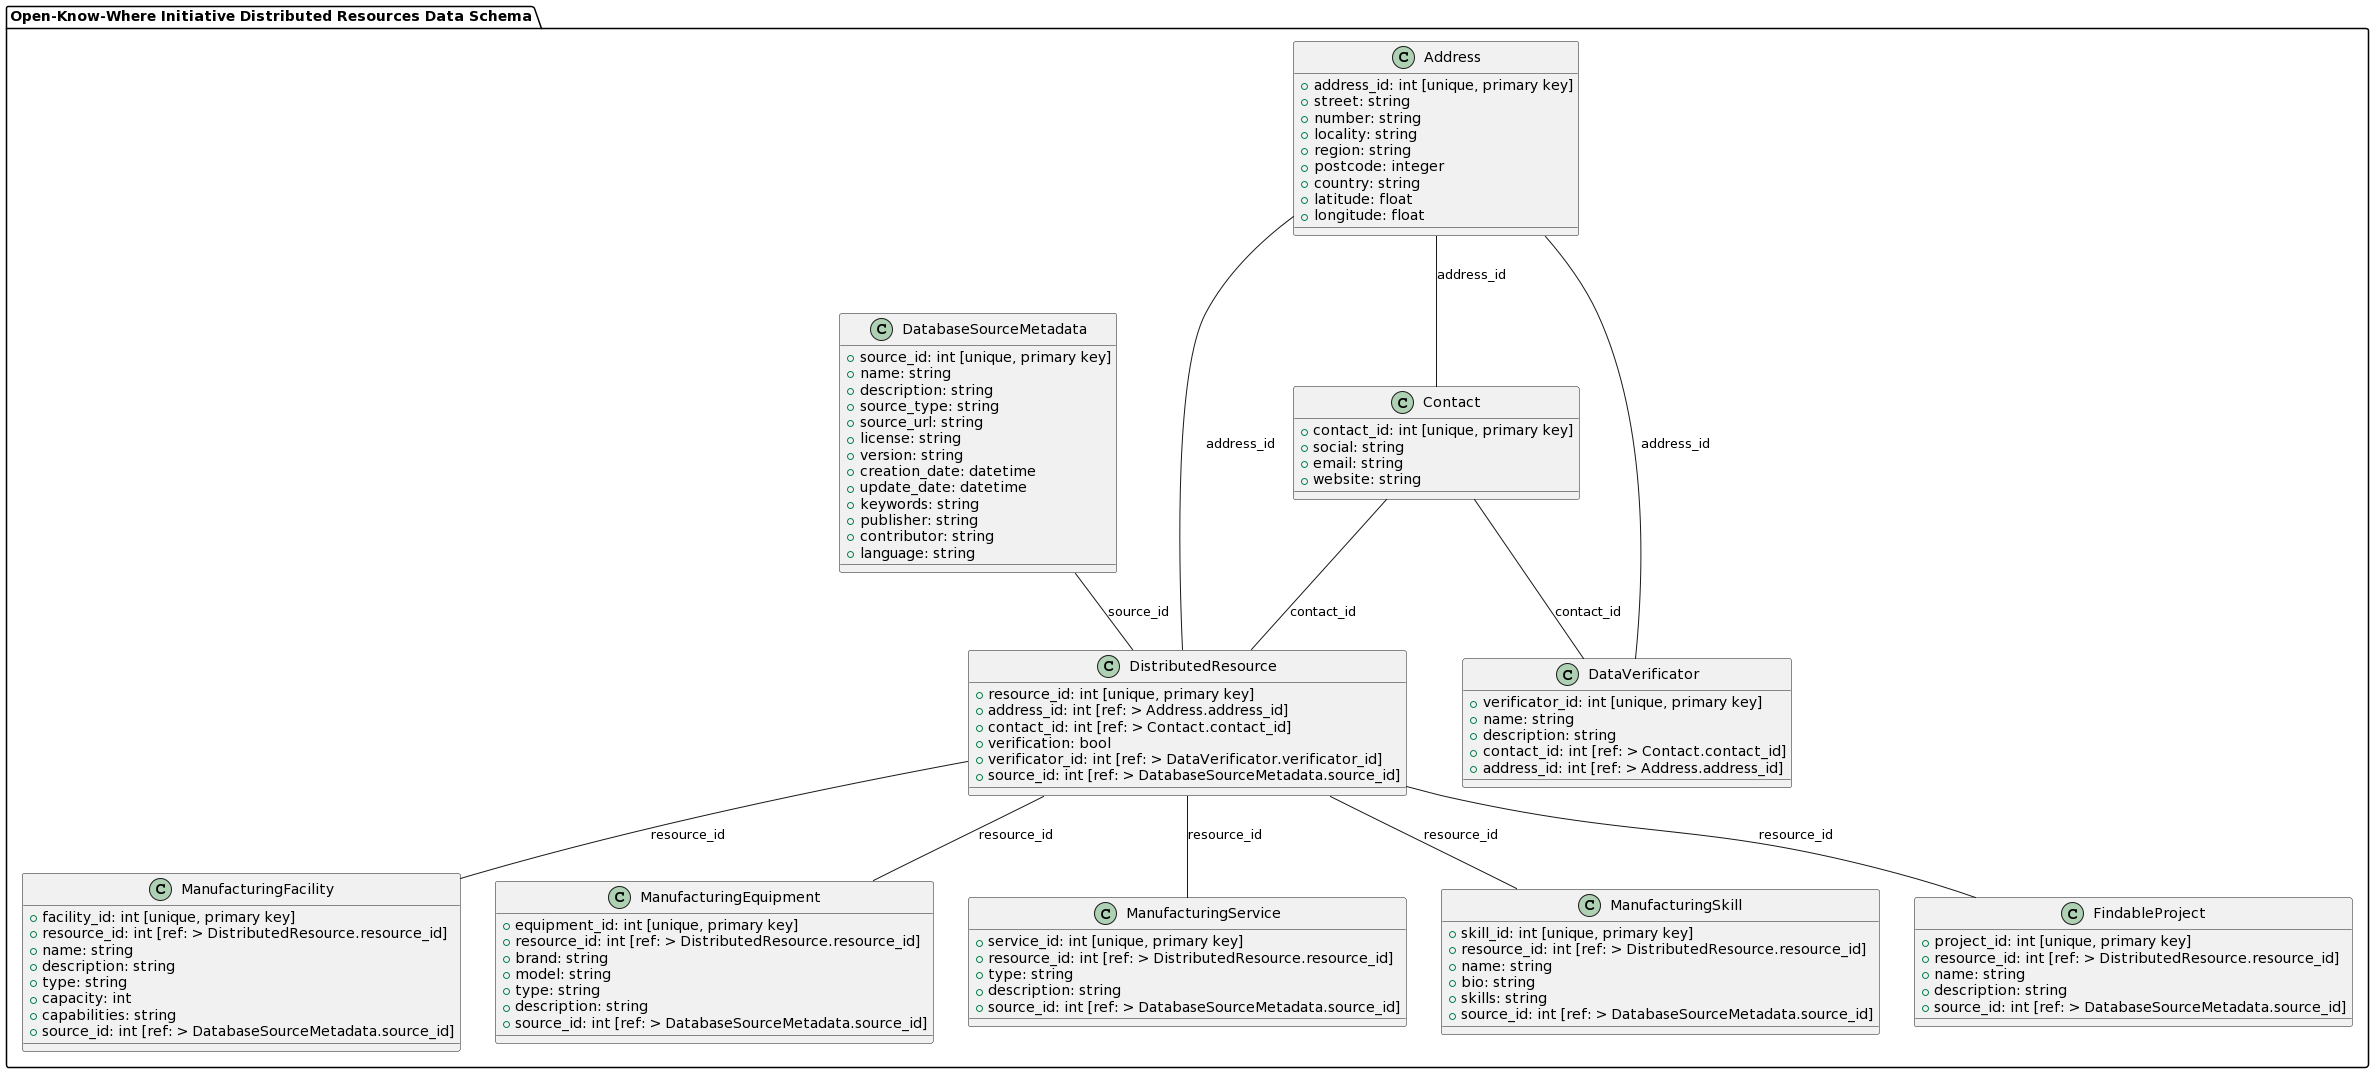

The diagram above was rendered by PlantUML. Its source (embedded in the PNG):
@startuml
package "Open-Know-Where Initiative Distributed Resources Data Schema" {
  class Address {
    + address_id: int [unique, primary key]
    + street: string
    + number: string
    + locality: string
    + region: string
    + postcode: integer
    + country: string
    + latitude: float
    + longitude: float
  }

  class Contact {
    + contact_id: int [unique, primary key]
    + social: string
    + email: string
    + website: string
  }

  class DatabaseSourceMetadata {
    + source_id: int [unique, primary key]
    + name: string
    + description: string
    + source_type: string
    + source_url: string
    + license: string
    + version: string
    + creation_date: datetime
    + update_date: datetime
    + keywords: string
    + publisher: string
    + contributor: string
    + language: string
  }

  class DistributedResource {
    + resource_id: int [unique, primary key]
    + address_id: int [ref: > Address.address_id]
    + contact_id: int [ref: > Contact.contact_id]
    + verification: bool
    + verificator_id: int [ref: > DataVerificator.verificator_id]
    + source_id: int [ref: > DatabaseSourceMetadata.source_id]
  }

  class DataVerificator {
    + verificator_id: int [unique, primary key]
    + name: string
    + description: string
    + contact_id: int [ref: > Contact.contact_id]
    + address_id: int [ref: > Address.address_id]
  }

  class ManufacturingFacility {
    + facility_id: int [unique, primary key]
    + resource_id: int [ref: > DistributedResource.resource_id]
    + name: string
    + description: string
    + type: string
    + capacity: int
    + capabilities: string
    + source_id: int [ref: > DatabaseSourceMetadata.source_id]
  }

  class ManufacturingEquipment {
    + equipment_id: int [unique, primary key]
    + resource_id: int [ref: > DistributedResource.resource_id]
    + brand: string
    + model: string
    + type: string
    + description: string
    + source_id: int [ref: > DatabaseSourceMetadata.source_id]
  }

  class ManufacturingService {
    + service_id: int [unique, primary key]
    + resource_id: int [ref: > DistributedResource.resource_id]
    + type: string
    + description: string
    + source_id: int [ref: > DatabaseSourceMetadata.source_id]
  }

  class ManufacturingSkill {
    + skill_id: int [unique, primary key]
    + resource_id: int [ref: > DistributedResource.resource_id]
    + name: string
    + bio: string
    + skills: string
    + source_id: int [ref: > DatabaseSourceMetadata.source_id]
  }

  class FindableProject {
    + project_id: int [unique, primary key]
    + resource_id: int [ref: > DistributedResource.resource_id]
    + name: string
    + description: string
    + source_id: int [ref: > DatabaseSourceMetadata.source_id]
  }

  Address -- Contact: address_id
  Address -- DistributedResource: address_id
  Contact -- DistributedResource: contact_id
  DatabaseSourceMetadata -- DistributedResource: source_id
  Contact -- DataVerificator: contact_id
  Address -- DataVerificator: address_id
  DistributedResource -- ManufacturingFacility: resource_id
  DistributedResource -- ManufacturingEquipment: resource_id
  DistributedResource -- ManufacturingService: resource_id
  DistributedResource -- ManufacturingSkill: resource_id
  DistributedResource -- FindableProject: resource_id
}
@enduml